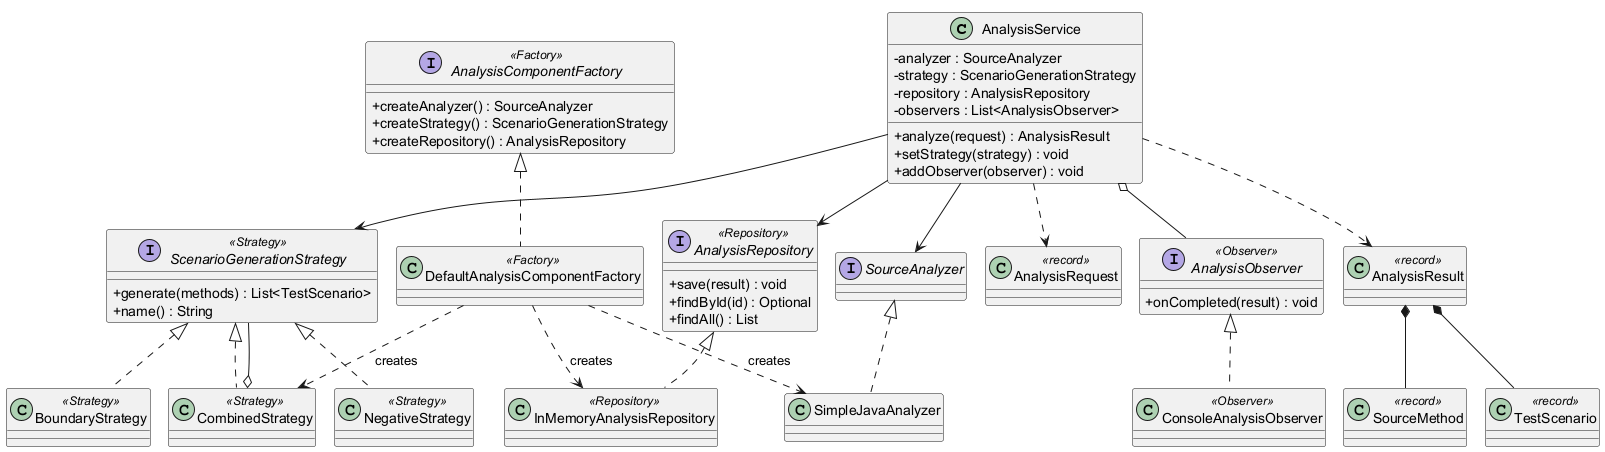

The diagram above was rendered by PlantUML. Its source (embedded in the PNG):
@startuml
!pragma layout smetana
skinparam classAttributeIconSize 0
skinparam linetype ortho
class AnalysisService {
  - analyzer : SourceAnalyzer
  - strategy : ScenarioGenerationStrategy
  - repository : AnalysisRepository
  - observers : List<AnalysisObserver>
  + analyze(request) : AnalysisResult
  + setStrategy(strategy) : void
  + addObserver(observer) : void
}
interface SourceAnalyzer
class SimpleJavaAnalyzer
interface ScenarioGenerationStrategy <<Strategy>> {
  + generate(methods) : List<TestScenario>
  + name() : String
}
class BoundaryStrategy <<Strategy>>
class NegativeStrategy <<Strategy>>
class CombinedStrategy <<Strategy>>
interface AnalysisComponentFactory <<Factory>> {
  + createAnalyzer() : SourceAnalyzer
  + createStrategy() : ScenarioGenerationStrategy
  + createRepository() : AnalysisRepository
}
class DefaultAnalysisComponentFactory <<Factory>>
interface AnalysisObserver <<Observer>> {
  + onCompleted(result) : void
}
class ConsoleAnalysisObserver <<Observer>>
interface AnalysisRepository <<Repository>> {
  + save(result) : void
  + findById(id) : Optional
  + findAll() : List
}
class InMemoryAnalysisRepository <<Repository>>
class AnalysisRequest <<record>>
class AnalysisResult <<record>>
class SourceMethod <<record>>
class TestScenario <<record>>
SourceAnalyzer <|.. SimpleJavaAnalyzer
ScenarioGenerationStrategy <|.. BoundaryStrategy
ScenarioGenerationStrategy <|.. NegativeStrategy
ScenarioGenerationStrategy <|.. CombinedStrategy
CombinedStrategy o-- ScenarioGenerationStrategy
AnalysisComponentFactory <|.. DefaultAnalysisComponentFactory
AnalysisObserver <|.. ConsoleAnalysisObserver
AnalysisRepository <|.. InMemoryAnalysisRepository
AnalysisService --> SourceAnalyzer
AnalysisService --> ScenarioGenerationStrategy
AnalysisService --> AnalysisRepository
AnalysisService o-- AnalysisObserver
AnalysisService ..> AnalysisRequest
AnalysisService ..> AnalysisResult
AnalysisResult *-- SourceMethod
AnalysisResult *-- TestScenario
DefaultAnalysisComponentFactory ..> SimpleJavaAnalyzer : creates
DefaultAnalysisComponentFactory ..> CombinedStrategy : creates
DefaultAnalysisComponentFactory ..> InMemoryAnalysisRepository : creates
@enduml